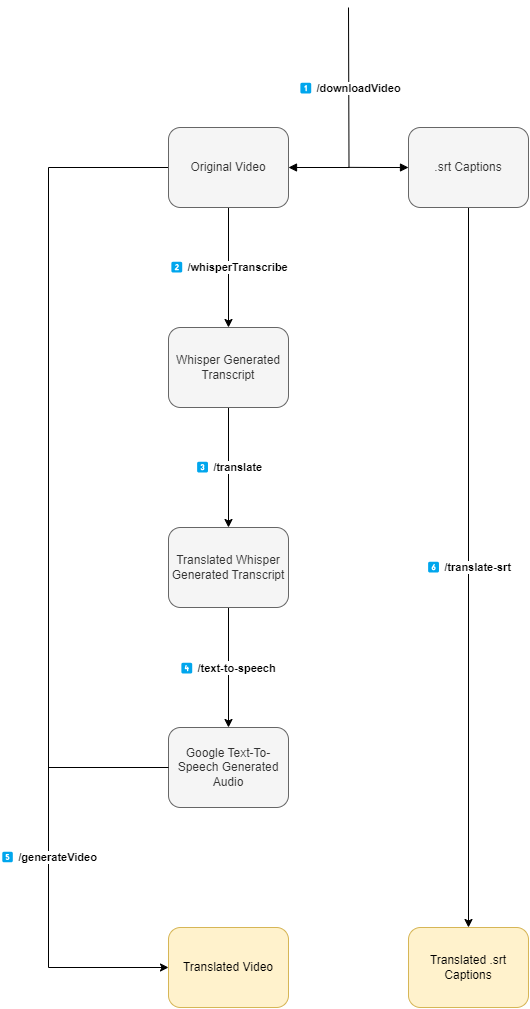

The diagram above was exported from draw.io. Its source (the exported page's mxGraphModel, read from the mxfile embedded in the PNG):
<mxGraphModel dx="1953" dy="1949" grid="1" gridSize="10" guides="1" tooltips="1" connect="1" arrows="1" fold="1" page="1" pageScale="1" pageWidth="1100" pageHeight="850" math="0" shadow="0">
  <root>
    <mxCell id="0" />
    <mxCell id="1" parent="0" />
    <mxCell id="e8ErbVVC-52K78mP4Orq-17" value="6⃣&amp;nbsp;&lt;b&gt;/translate-srt&lt;/b&gt;" style="edgeStyle=orthogonalEdgeStyle;rounded=0;orthogonalLoop=1;jettySize=auto;html=1;exitX=0.5;exitY=1;exitDx=0;exitDy=0;" edge="1" parent="1" source="e8ErbVVC-52K78mP4Orq-1" target="e8ErbVVC-52K78mP4Orq-3">
      <mxGeometry relative="1" as="geometry" />
    </mxCell>
    <mxCell id="e8ErbVVC-52K78mP4Orq-19" style="edgeStyle=orthogonalEdgeStyle;rounded=0;orthogonalLoop=1;jettySize=auto;html=1;exitX=0;exitY=0.5;exitDx=0;exitDy=0;startArrow=block;startFill=1;endArrow=none;endFill=0;" edge="1" parent="1" source="e8ErbVVC-52K78mP4Orq-1">
      <mxGeometry relative="1" as="geometry">
        <mxPoint x="540" y="159.8620689655172" as="targetPoint" />
      </mxGeometry>
    </mxCell>
    <mxCell id="e8ErbVVC-52K78mP4Orq-1" value=".srt Captions" style="rounded=1;whiteSpace=wrap;html=1;fillColor=#f5f5f5;strokeColor=#666666;fontColor=#333333;" vertex="1" parent="1">
      <mxGeometry x="600" y="120" width="120" height="80" as="geometry" />
    </mxCell>
    <mxCell id="e8ErbVVC-52K78mP4Orq-8" value="2⃣&amp;nbsp;&lt;b&gt;/whisperTranscribe&lt;/b&gt;" style="edgeStyle=orthogonalEdgeStyle;rounded=0;orthogonalLoop=1;jettySize=auto;html=1;exitX=0.5;exitY=1;exitDx=0;exitDy=0;entryX=0.5;entryY=0;entryDx=0;entryDy=0;" edge="1" parent="1" source="e8ErbVVC-52K78mP4Orq-2" target="e8ErbVVC-52K78mP4Orq-5">
      <mxGeometry relative="1" as="geometry" />
    </mxCell>
    <mxCell id="e8ErbVVC-52K78mP4Orq-13" style="edgeStyle=orthogonalEdgeStyle;rounded=0;orthogonalLoop=1;jettySize=auto;html=1;exitX=0;exitY=0.5;exitDx=0;exitDy=0;entryX=0;entryY=0.5;entryDx=0;entryDy=0;" edge="1" parent="1" source="e8ErbVVC-52K78mP4Orq-2" target="e8ErbVVC-52K78mP4Orq-7">
      <mxGeometry relative="1" as="geometry">
        <Array as="points">
          <mxPoint x="240" y="160" />
          <mxPoint x="240" y="960" />
        </Array>
      </mxGeometry>
    </mxCell>
    <mxCell id="e8ErbVVC-52K78mP4Orq-15" value="5⃣&amp;nbsp;&lt;b&gt;/generateVideo&lt;/b&gt;" style="edgeLabel;html=1;align=center;verticalAlign=middle;resizable=0;points=[];" vertex="1" connectable="0" parent="e8ErbVVC-52K78mP4Orq-13">
      <mxGeometry x="-0.0038" y="-1" relative="1" as="geometry">
        <mxPoint y="292" as="offset" />
      </mxGeometry>
    </mxCell>
    <mxCell id="e8ErbVVC-52K78mP4Orq-18" style="edgeStyle=orthogonalEdgeStyle;rounded=0;orthogonalLoop=1;jettySize=auto;html=1;exitX=1;exitY=0.5;exitDx=0;exitDy=0;startArrow=block;startFill=1;endArrow=none;endFill=0;" edge="1" parent="1" source="e8ErbVVC-52K78mP4Orq-2">
      <mxGeometry relative="1" as="geometry">
        <mxPoint x="540" as="targetPoint" />
      </mxGeometry>
    </mxCell>
    <mxCell id="e8ErbVVC-52K78mP4Orq-20" value="&lt;b&gt;1⃣ /downloadVideo&lt;/b&gt;" style="edgeLabel;html=1;align=center;verticalAlign=middle;resizable=0;points=[];" vertex="1" connectable="0" parent="e8ErbVVC-52K78mP4Orq-18">
      <mxGeometry x="0.3307" relative="1" as="geometry">
        <mxPoint y="6" as="offset" />
      </mxGeometry>
    </mxCell>
    <mxCell id="e8ErbVVC-52K78mP4Orq-2" value="Original Video" style="rounded=1;whiteSpace=wrap;html=1;fillColor=#f5f5f5;fontColor=#333333;strokeColor=#666666;" vertex="1" parent="1">
      <mxGeometry x="360" y="120" width="120" height="80" as="geometry" />
    </mxCell>
    <mxCell id="e8ErbVVC-52K78mP4Orq-3" value="Translated .srt Captions" style="rounded=1;whiteSpace=wrap;html=1;fillColor=#fff2cc;strokeColor=#d6b656;" vertex="1" parent="1">
      <mxGeometry x="600" y="920" width="120" height="80" as="geometry" />
    </mxCell>
    <mxCell id="e8ErbVVC-52K78mP4Orq-10" value="/" style="edgeStyle=orthogonalEdgeStyle;rounded=0;orthogonalLoop=1;jettySize=auto;html=1;exitX=0.5;exitY=1;exitDx=0;exitDy=0;" edge="1" parent="1" source="e8ErbVVC-52K78mP4Orq-4" target="e8ErbVVC-52K78mP4Orq-6">
      <mxGeometry relative="1" as="geometry" />
    </mxCell>
    <mxCell id="e8ErbVVC-52K78mP4Orq-11" value="4⃣&amp;nbsp;&lt;b&gt;/text-to-speech&lt;/b&gt;" style="edgeLabel;html=1;align=center;verticalAlign=middle;resizable=0;points=[];" vertex="1" connectable="0" parent="e8ErbVVC-52K78mP4Orq-10">
      <mxGeometry x="0.0059" y="-2" relative="1" as="geometry">
        <mxPoint as="offset" />
      </mxGeometry>
    </mxCell>
    <mxCell id="e8ErbVVC-52K78mP4Orq-4" value="Translated Whisper Generated Transcript" style="rounded=1;whiteSpace=wrap;html=1;fillColor=#f5f5f5;fontColor=#333333;strokeColor=#666666;" vertex="1" parent="1">
      <mxGeometry x="360" y="520" width="120" height="80" as="geometry" />
    </mxCell>
    <mxCell id="e8ErbVVC-52K78mP4Orq-9" value="3⃣&amp;nbsp;&lt;b&gt;/translate&lt;/b&gt;" style="edgeStyle=orthogonalEdgeStyle;rounded=0;orthogonalLoop=1;jettySize=auto;html=1;exitX=0.5;exitY=1;exitDx=0;exitDy=0;entryX=0.5;entryY=0;entryDx=0;entryDy=0;" edge="1" parent="1" source="e8ErbVVC-52K78mP4Orq-5" target="e8ErbVVC-52K78mP4Orq-4">
      <mxGeometry relative="1" as="geometry" />
    </mxCell>
    <mxCell id="e8ErbVVC-52K78mP4Orq-5" value="Whisper Generated Transcript" style="rounded=1;whiteSpace=wrap;html=1;fillColor=#f5f5f5;fontColor=#333333;strokeColor=#666666;" vertex="1" parent="1">
      <mxGeometry x="360" y="320" width="120" height="80" as="geometry" />
    </mxCell>
    <mxCell id="e8ErbVVC-52K78mP4Orq-6" value="Google Text-To-Speech Generated&lt;br&gt;Audio" style="rounded=1;whiteSpace=wrap;html=1;fillColor=#f5f5f5;fontColor=#333333;strokeColor=#666666;" vertex="1" parent="1">
      <mxGeometry x="360" y="720" width="120" height="80" as="geometry" />
    </mxCell>
    <mxCell id="e8ErbVVC-52K78mP4Orq-7" value="Translated Video" style="rounded=1;whiteSpace=wrap;html=1;fillColor=#fff2cc;strokeColor=#d6b656;" vertex="1" parent="1">
      <mxGeometry x="360" y="920" width="120" height="80" as="geometry" />
    </mxCell>
    <mxCell id="e8ErbVVC-52K78mP4Orq-16" value="" style="endArrow=none;html=1;rounded=0;exitX=0;exitY=0.5;exitDx=0;exitDy=0;" edge="1" parent="1" source="e8ErbVVC-52K78mP4Orq-6">
      <mxGeometry width="50" height="50" relative="1" as="geometry">
        <mxPoint x="580" y="560" as="sourcePoint" />
        <mxPoint x="240" y="760" as="targetPoint" />
      </mxGeometry>
    </mxCell>
  </root>
</mxGraphModel>